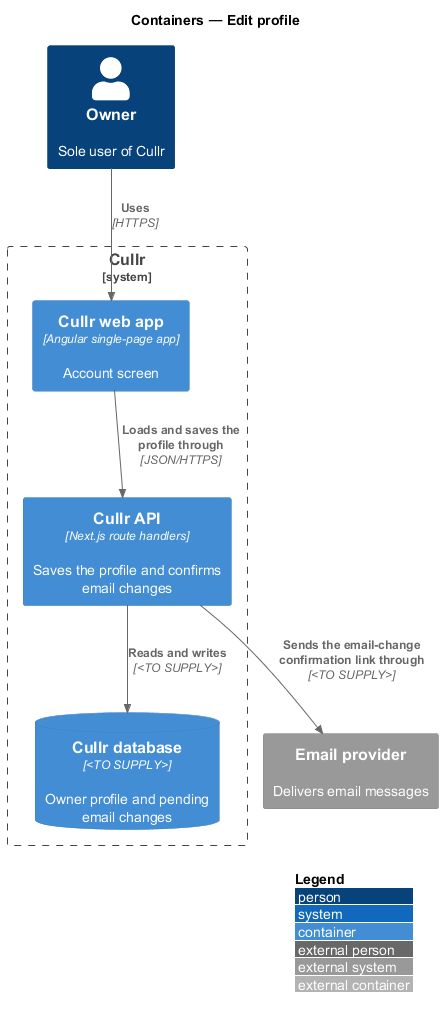

The diagram above was rendered by PlantUML. Its source (embedded in the PNG):
@startuml
!include <C4/C4_Container>
LAYOUT_WITH_LEGEND()
title Containers — Edit profile

Person(owner, "Owner", "Sole user of Cullr")
System_Boundary(cullr, "Cullr") {
  Container(spa, "Cullr web app", "Angular single-page app", "Account screen")
  Container(api, "Cullr API", "Next.js route handlers", "Saves the profile and confirms email changes")
  ContainerDb(db, "Cullr database", "<TO SUPPLY>", "Owner profile and pending email changes")
}
System_Ext(email, "Email provider", "Delivers email messages")

Rel(owner, spa, "Uses", "HTTPS")
Rel(spa, api, "Loads and saves the profile through", "JSON/HTTPS")
Rel(api, db, "Reads and writes", "<TO SUPPLY>")
Rel(api, email, "Sends the email-change confirmation link through", "<TO SUPPLY>")
@enduml